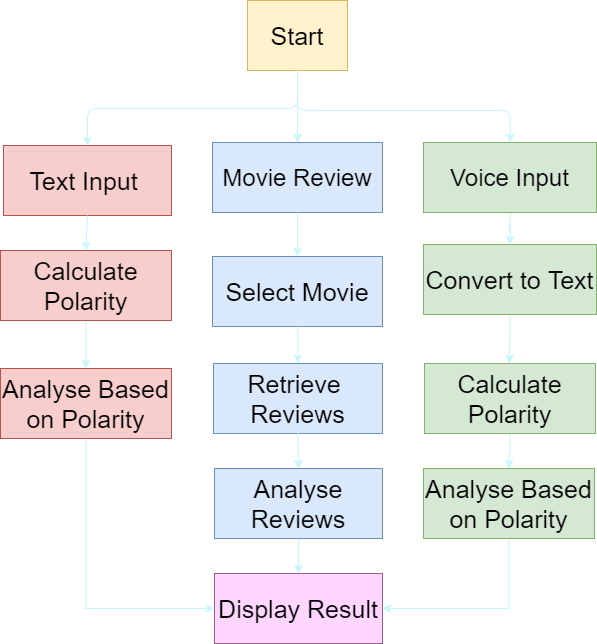

The diagram above was exported from draw.io. Its source (the exported page's mxGraphModel, read from the mxfile embedded in the PNG):
<mxGraphModel dx="768" dy="482" grid="0" gridSize="10" guides="1" tooltips="1" connect="1" arrows="1" fold="1" page="1" pageScale="1" pageWidth="850" pageHeight="1100" math="0" shadow="0">
  <root>
    <mxCell id="0" />
    <mxCell id="1" parent="0" />
    <mxCell id="BMP-sjA1fkkQQu63rsXz-2" value="&lt;span style=&quot;font-size: 25px&quot;&gt;Start&lt;/span&gt;" style="text;html=1;strokeColor=#d6b656;fillColor=#fff2cc;align=center;verticalAlign=middle;whiteSpace=wrap;rounded=0;" parent="1" vertex="1">
      <mxGeometry x="370" y="190" width="100" height="70" as="geometry" />
    </mxCell>
    <mxCell id="BMP-sjA1fkkQQu63rsXz-4" value="&lt;span style=&quot;font-size: 24px&quot;&gt;Movie Review&lt;/span&gt;" style="text;html=1;strokeColor=#6c8ebf;fillColor=#dae8fc;align=center;verticalAlign=middle;whiteSpace=wrap;rounded=0;" parent="1" vertex="1">
      <mxGeometry x="335" y="332" width="170" height="70" as="geometry" />
    </mxCell>
    <mxCell id="BMP-sjA1fkkQQu63rsXz-30" value="" style="edgeStyle=orthogonalEdgeStyle;rounded=0;orthogonalLoop=1;jettySize=auto;html=1;strokeColor=#C7F6FF;" parent="1" source="BMP-sjA1fkkQQu63rsXz-5" target="BMP-sjA1fkkQQu63rsXz-14" edge="1">
      <mxGeometry relative="1" as="geometry" />
    </mxCell>
    <mxCell id="BMP-sjA1fkkQQu63rsXz-5" value="&lt;span style=&quot;font-size: 24px&quot;&gt;Voice Input&lt;/span&gt;" style="text;html=1;strokeColor=#82b366;fillColor=#d5e8d4;align=center;verticalAlign=middle;whiteSpace=wrap;rounded=0;" parent="1" vertex="1">
      <mxGeometry x="546" y="332" width="173" height="70" as="geometry" />
    </mxCell>
    <mxCell id="BMP-sjA1fkkQQu63rsXz-6" value="&lt;font style=&quot;font-size: 25px&quot;&gt;Text Input&amp;nbsp;&lt;/font&gt;" style="text;html=1;strokeColor=#b85450;fillColor=#f8cecc;align=center;verticalAlign=middle;whiteSpace=wrap;rounded=0;" parent="1" vertex="1">
      <mxGeometry x="126" y="335" width="168" height="70" as="geometry" />
    </mxCell>
    <mxCell id="BMP-sjA1fkkQQu63rsXz-8" value="" style="endArrow=classic;html=1;entryX=0.5;entryY=0;entryDx=0;entryDy=0;exitX=0.5;exitY=1;exitDx=0;exitDy=0;strokeColor=#C7F6FF;" parent="1" source="BMP-sjA1fkkQQu63rsXz-2" target="BMP-sjA1fkkQQu63rsXz-6" edge="1">
      <mxGeometry width="50" height="50" relative="1" as="geometry">
        <mxPoint x="297" y="447" as="sourcePoint" />
        <mxPoint x="347" y="397" as="targetPoint" />
        <Array as="points">
          <mxPoint x="420" y="298" />
          <mxPoint x="210" y="298" />
        </Array>
      </mxGeometry>
    </mxCell>
    <mxCell id="BMP-sjA1fkkQQu63rsXz-9" value="" style="endArrow=classic;html=1;entryX=0.5;entryY=0;entryDx=0;entryDy=0;exitX=0.5;exitY=1;exitDx=0;exitDy=0;strokeColor=#C7F6FF;" parent="1" source="BMP-sjA1fkkQQu63rsXz-2" target="BMP-sjA1fkkQQu63rsXz-4" edge="1">
      <mxGeometry width="50" height="50" relative="1" as="geometry">
        <mxPoint x="489" y="278" as="sourcePoint" />
        <mxPoint x="387" y="492" as="targetPoint" />
      </mxGeometry>
    </mxCell>
    <mxCell id="BMP-sjA1fkkQQu63rsXz-11" value="" style="endArrow=classic;html=1;entryX=0.5;entryY=0;entryDx=0;entryDy=0;exitX=0.5;exitY=1;exitDx=0;exitDy=0;strokeColor=#C7F6FF;" parent="1" source="BMP-sjA1fkkQQu63rsXz-2" target="BMP-sjA1fkkQQu63rsXz-5" edge="1">
      <mxGeometry width="50" height="50" relative="1" as="geometry">
        <mxPoint x="460" y="290" as="sourcePoint" />
        <mxPoint x="348" y="397" as="targetPoint" />
        <Array as="points">
          <mxPoint x="420" y="300" />
          <mxPoint x="633" y="300" />
        </Array>
      </mxGeometry>
    </mxCell>
    <mxCell id="FeXYmTkK5RTI1jtDFQST-1" value="" style="edgeStyle=orthogonalEdgeStyle;rounded=0;orthogonalLoop=1;jettySize=auto;html=1;entryX=0;entryY=0.5;entryDx=0;entryDy=0;exitX=0.5;exitY=1;exitDx=0;exitDy=0;strokeColor=#C7F6FF;" parent="1" source="BMP-sjA1fkkQQu63rsXz-13" target="BMP-sjA1fkkQQu63rsXz-22" edge="1">
      <mxGeometry relative="1" as="geometry" />
    </mxCell>
    <mxCell id="BMP-sjA1fkkQQu63rsXz-13" value="&lt;span style=&quot;font-size: 25px&quot;&gt;Analyse Based on Polarity&lt;/span&gt;" style="text;html=1;strokeColor=#b85450;fillColor=#f8cecc;align=center;verticalAlign=middle;whiteSpace=wrap;rounded=0;" parent="1" vertex="1">
      <mxGeometry x="123" y="558" width="171" height="70" as="geometry" />
    </mxCell>
    <mxCell id="BMP-sjA1fkkQQu63rsXz-31" value="" style="edgeStyle=orthogonalEdgeStyle;rounded=0;orthogonalLoop=1;jettySize=auto;html=1;strokeColor=#C7F6FF;" parent="1" source="BMP-sjA1fkkQQu63rsXz-14" edge="1">
      <mxGeometry relative="1" as="geometry">
        <mxPoint x="632" y="553" as="targetPoint" />
      </mxGeometry>
    </mxCell>
    <mxCell id="BMP-sjA1fkkQQu63rsXz-14" value="&lt;span style=&quot;font-size: 25px&quot;&gt;Convert to Text&lt;/span&gt;" style="text;html=1;strokeColor=#82b366;fillColor=#d5e8d4;align=center;verticalAlign=middle;whiteSpace=wrap;rounded=0;" parent="1" vertex="1">
      <mxGeometry x="546" y="434" width="173" height="70" as="geometry" />
    </mxCell>
    <mxCell id="BMP-sjA1fkkQQu63rsXz-16" value="&lt;span style=&quot;font-size: 25px&quot;&gt;Select Movie&lt;/span&gt;" style="text;html=1;strokeColor=#6c8ebf;fillColor=#dae8fc;align=center;verticalAlign=middle;whiteSpace=wrap;rounded=0;" parent="1" vertex="1">
      <mxGeometry x="335" y="446" width="170" height="70" as="geometry" />
    </mxCell>
    <mxCell id="BMP-sjA1fkkQQu63rsXz-18" value="&lt;span style=&quot;font-size: 25px&quot;&gt;Retrieve&amp;nbsp;&lt;br&gt;Reviews&lt;br&gt;&lt;/span&gt;" style="text;html=1;strokeColor=#6c8ebf;fillColor=#dae8fc;align=center;verticalAlign=middle;whiteSpace=wrap;rounded=0;" parent="1" vertex="1">
      <mxGeometry x="336" y="553" width="169" height="70" as="geometry" />
    </mxCell>
    <mxCell id="BMP-sjA1fkkQQu63rsXz-32" value="" style="edgeStyle=orthogonalEdgeStyle;rounded=0;orthogonalLoop=1;jettySize=auto;html=1;strokeColor=#C7F6FF;entryX=1;entryY=0.5;entryDx=0;entryDy=0;exitX=0.5;exitY=1;exitDx=0;exitDy=0;" parent="1" source="FeXYmTkK5RTI1jtDFQST-5" target="BMP-sjA1fkkQQu63rsXz-22" edge="1">
      <mxGeometry relative="1" as="geometry">
        <mxPoint x="632" y="623" as="sourcePoint" />
        <mxPoint x="596" y="661" as="targetPoint" />
      </mxGeometry>
    </mxCell>
    <mxCell id="BMP-sjA1fkkQQu63rsXz-29" value="" style="edgeStyle=orthogonalEdgeStyle;rounded=0;orthogonalLoop=1;jettySize=auto;html=1;strokeColor=#C7F6FF;" parent="1" source="BMP-sjA1fkkQQu63rsXz-20" target="BMP-sjA1fkkQQu63rsXz-22" edge="1">
      <mxGeometry relative="1" as="geometry" />
    </mxCell>
    <mxCell id="BMP-sjA1fkkQQu63rsXz-20" value="&lt;span style=&quot;font-size: 25px&quot;&gt;Analyse Reviews&lt;/span&gt;" style="text;html=1;strokeColor=#6c8ebf;fillColor=#dae8fc;align=center;verticalAlign=middle;whiteSpace=wrap;rounded=0;" parent="1" vertex="1">
      <mxGeometry x="337" y="658" width="168" height="70" as="geometry" />
    </mxCell>
    <mxCell id="BMP-sjA1fkkQQu63rsXz-22" value="&lt;span style=&quot;font-size: 25px&quot;&gt;Display Result&lt;/span&gt;" style="text;html=1;align=center;verticalAlign=middle;whiteSpace=wrap;rounded=0;strokeColor=#996185;fillColor=#FFD6FF;" parent="1" vertex="1">
      <mxGeometry x="337" y="763" width="168" height="70" as="geometry" />
    </mxCell>
    <mxCell id="BMP-sjA1fkkQQu63rsXz-24" value="" style="endArrow=classic;html=1;exitX=0.5;exitY=1;exitDx=0;exitDy=0;entryX=0.5;entryY=0;entryDx=0;entryDy=0;strokeColor=#C7F6FF;" parent="1" source="BMP-sjA1fkkQQu63rsXz-6" target="FeXYmTkK5RTI1jtDFQST-2" edge="1">
      <mxGeometry width="50" height="50" relative="1" as="geometry">
        <mxPoint x="296" y="610" as="sourcePoint" />
        <mxPoint x="346" y="560" as="targetPoint" />
      </mxGeometry>
    </mxCell>
    <mxCell id="BMP-sjA1fkkQQu63rsXz-26" value="" style="endArrow=classic;html=1;entryX=0.5;entryY=0;entryDx=0;entryDy=0;strokeColor=#C7F6FF;" parent="1" source="BMP-sjA1fkkQQu63rsXz-16" target="BMP-sjA1fkkQQu63rsXz-18" edge="1">
      <mxGeometry width="50" height="50" relative="1" as="geometry">
        <mxPoint x="420" y="559" as="sourcePoint" />
        <mxPoint x="420" y="579.7106781186548" as="targetPoint" />
      </mxGeometry>
    </mxCell>
    <mxCell id="BMP-sjA1fkkQQu63rsXz-27" value="" style="endArrow=classic;html=1;entryX=0.5;entryY=0;entryDx=0;entryDy=0;strokeColor=#C7F6FF;" parent="1" source="BMP-sjA1fkkQQu63rsXz-4" target="BMP-sjA1fkkQQu63rsXz-16" edge="1">
      <mxGeometry width="50" height="50" relative="1" as="geometry">
        <mxPoint x="420" y="446" as="sourcePoint" />
        <mxPoint x="397" y="415" as="targetPoint" />
      </mxGeometry>
    </mxCell>
    <mxCell id="BMP-sjA1fkkQQu63rsXz-28" value="" style="endArrow=classic;html=1;entryX=0.5;entryY=0;entryDx=0;entryDy=0;exitX=0.5;exitY=1;exitDx=0;exitDy=0;strokeColor=#C7F6FF;" parent="1" source="BMP-sjA1fkkQQu63rsXz-18" target="BMP-sjA1fkkQQu63rsXz-20" edge="1">
      <mxGeometry width="50" height="50" relative="1" as="geometry">
        <mxPoint x="432" y="635" as="sourcePoint" />
        <mxPoint x="432" y="678" as="targetPoint" />
      </mxGeometry>
    </mxCell>
    <mxCell id="FeXYmTkK5RTI1jtDFQST-3" value="" style="edgeStyle=orthogonalEdgeStyle;rounded=0;orthogonalLoop=1;jettySize=auto;html=1;strokeColor=#C7F6FF;" parent="1" source="FeXYmTkK5RTI1jtDFQST-2" target="BMP-sjA1fkkQQu63rsXz-13" edge="1">
      <mxGeometry relative="1" as="geometry" />
    </mxCell>
    <mxCell id="FeXYmTkK5RTI1jtDFQST-2" value="&lt;span style=&quot;font-size: 25px&quot;&gt;Calculate Polarity&lt;/span&gt;" style="text;html=1;strokeColor=#b85450;fillColor=#f8cecc;align=center;verticalAlign=middle;whiteSpace=wrap;rounded=0;" parent="1" vertex="1">
      <mxGeometry x="123" y="440" width="171" height="70" as="geometry" />
    </mxCell>
    <mxCell id="FeXYmTkK5RTI1jtDFQST-5" value="&lt;span style=&quot;font-size: 25px&quot;&gt;Analyse Based on Polarity&lt;/span&gt;" style="text;html=1;strokeColor=#82b366;fillColor=#d5e8d4;align=center;verticalAlign=middle;whiteSpace=wrap;rounded=0;" parent="1" vertex="1">
      <mxGeometry x="546" y="658" width="171" height="70" as="geometry" />
    </mxCell>
    <mxCell id="FeXYmTkK5RTI1jtDFQST-6" value="" style="edgeStyle=orthogonalEdgeStyle;rounded=0;orthogonalLoop=1;jettySize=auto;html=1;strokeColor=#C7F6FF;" parent="1" source="FeXYmTkK5RTI1jtDFQST-7" target="FeXYmTkK5RTI1jtDFQST-5" edge="1">
      <mxGeometry relative="1" as="geometry" />
    </mxCell>
    <mxCell id="FeXYmTkK5RTI1jtDFQST-7" value="&lt;span style=&quot;font-size: 25px&quot;&gt;Calculate Polarity&lt;/span&gt;" style="text;html=1;strokeColor=#82b366;fillColor=#d5e8d4;align=center;verticalAlign=middle;whiteSpace=wrap;rounded=0;" parent="1" vertex="1">
      <mxGeometry x="547" y="553" width="171" height="70" as="geometry" />
    </mxCell>
  </root>
</mxGraphModel>